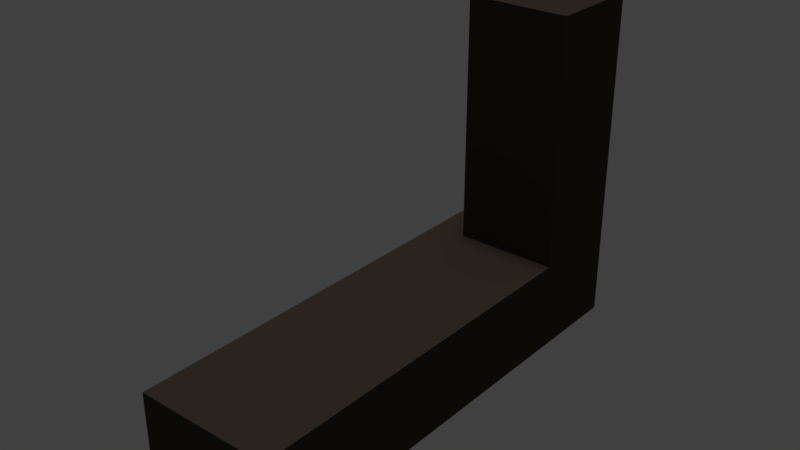 # Source: table_03_mockup.blend  (saved by Blender 2.78.0; exported with 4.5.12 LTS)
import bpy
from mathutils import Matrix  # noqa: F401  (used for matrix-valued properties, if any)

bpy.ops.wm.read_factory_settings(use_empty=True)
scene = bpy.context.scene
scene.name = 'Scene'

# ---- collections
col_collection_1 = bpy.data.collections.new('Collection 1'); scene.collection.children.link(col_collection_1)

# ---- materials (node trees are filled in below, after node groups)
mat_table_03_material = bpy.data.materials.new('table_03_material')
mat_table_03_material.alpha_threshold = 0.0
mat_table_03_material.use_transparent_shadow = False
mat_table_03_material.diffuse_color = (0.06072, 0.04792, 0.03617, 1.0)
mat_table_03_material.roughness = 0.5
mat_table_03_material.specular_intensity = 0.0

# ---- material node trees

# ---- world
world_world = bpy.data.worlds.new('World'); scene.world = world_world
world_world.color = (0.05088, 0.05088, 0.05088)
world_world.use_sun_shadow = False
world_world.sun_shadow_jitter_overblur = 0.0
world_world.cycles.sampling_method = 'MANUAL'

# ---- lights
light_hemi_001 = bpy.data.lights.new('Hemi.001', 'SUN')
light_hemi_001.transmission_factor = 0.0
light_hemi_001.angle = 0.1993
light_hemi_001.energy = 0.5
light_hemi_001.shadow_buffer_clip_start = 0.5
light_hemi_001.shadow_soft_size = 0.1
light_hemi_001.shadow_cascade_max_distance = 1000.0
light_hemi = bpy.data.lights.new('Hemi', 'SUN')
light_hemi.transmission_factor = 0.0
light_hemi.angle = 0.1993
light_hemi.energy = 1.0
light_hemi.shadow_buffer_clip_start = 0.5
light_hemi.shadow_soft_size = 0.1
light_hemi.shadow_cascade_max_distance = 1000.0

# ---- meshes
me_plane = bpy.data.meshes.new('Plane')
me_plane.from_pydata([(0.2356, -0.7978, 0.0), (-0.3441, -0.7978, 0.0), (0.2356, 0.7978, 0.0), (-0.3441, 0.7978, 0.0), (0.2356, 0.7978, 0.3774), (0.2356, -0.7978, 0.3774), (-0.3441, -0.7978, 0.3774), (-0.3441, 0.7978, 0.3774), (-0.3441, -0.7463, 0.05479), (-0.3441, 0.7463, 0.05479), (-0.3441, -0.7463, 0.3226), (-0.3441, 0.7463, 0.3226), (0.2356, -0.7978, 0.1666), (0.2356, -0.7978, 0.2108), (0.2356, 0.7978, 0.2108), (0.2356, 0.7978, 0.1666), (-0.3441, 0.7978, 0.2108), (-0.3441, 0.7978, 0.1666), (-0.3441, -0.7978, 0.1666), (-0.3441, -0.7978, 0.2108), (-0.3441, 0.7463, 0.2108), (-0.3441, 0.7463, 0.1666), (-0.3441, -0.7463, 0.1666), (-0.3441, -0.7463, 0.2108), (0.2356, 0.287, 0.0), (0.2356, -0.287, 0.0), (-0.3441, -0.287, 0.0), (-0.3441, 0.287, 0.0), (0.2356, 0.287, 0.3774), (0.2356, -0.287, 0.3774), (-0.3441, -0.287, 0.3774), (-0.3441, 0.287, 0.3774), (-0.3441, -0.287, 0.05479), (-0.3441, 0.287, 0.05479), (-0.3441, -0.287, 0.3226), (-0.3441, 0.287, 0.3226), (-0.3441, 0.287, 0.1666), (-0.3441, -0.287, 0.1666), (-0.3441, 0.287, 0.2108), (-0.3441, -0.287, 0.2108), (0.2356, -0.287, 0.1666), (0.2356, 0.287, 0.1666), (0.2356, -0.287, 0.2108), (0.2356, 0.287, 0.2108), (0.2356, 0.2179, 0.0), (0.2356, -0.2179, 0.0), (-0.3441, -0.2179, 0.0), (-0.3441, 0.2179, 0.0), (0.2356, 0.2179, 0.3774), (0.2356, -0.2179, 0.3774), (-0.3441, -0.2179, 0.3774), (-0.3441, 0.2179, 0.3774), (-0.3441, -0.2179, 0.05479), (-0.3441, 0.2179, 0.05479), (-0.3441, -0.2179, 0.3226), (-0.3441, 0.2179, 0.3226), (-0.3441, 0.2179, 0.1666), (-0.3441, -0.2179, 0.1666), (-0.3441, 0.2179, 0.2108), (-0.3441, -0.2179, 0.2108), (0.2356, -0.2179, 0.1666), (0.2356, 0.2179, 0.1666), (0.2356, -0.2179, 0.2108), (0.2356, 0.2179, 0.2108), (0.09192, 0.287, 0.05479), (0.09192, 0.7463, 0.05479), (0.09192, 0.287, 0.3226), (0.09192, 0.7463, 0.3226), (0.09192, 0.7463, 0.1666), (0.09192, -0.7463, 0.2108), (0.09192, -0.7463, 0.3226), (0.09192, 0.7463, 0.2108), (0.09192, -0.7463, 0.05479), (0.09192, -0.7463, 0.1666), (0.09192, -0.287, 0.1666), (0.09192, -0.287, 0.2108), (0.09192, -0.287, 0.05479), (0.09192, -0.287, 0.3226), (0.09192, 0.287, 0.1666), (0.09192, 0.287, 0.2108), (0.09192, -0.2179, 0.05479), (0.09192, 0.2179, 0.05479), (0.09192, -0.2179, 0.3226), (0.09192, 0.2179, 0.3226), (0.09192, 0.2179, 0.1666), (0.09192, -0.2179, 0.1666), (0.09192, 0.2179, 0.2108), (0.09192, -0.2179, 0.2108), (-0.3441, 1.206, 0.0), (0.2356, 1.206, 0.0), (-0.3441, 1.206, 0.3774), (0.2356, 1.206, 0.3774), (0.2356, 1.206, 0.1666), (-0.3441, 1.206, 0.1666), (0.2356, 1.206, 0.2108), (-0.3441, 1.206, 0.2108), (-0.3441, 1.153, 0.3774), (-0.3441, 0.851, 0.3774), (-0.3441, 0.851, 0.2108), (-0.3441, 1.153, 0.2108), (0.2356, 0.851, 0.3774), (0.2356, 1.153, 0.3774), (0.2356, 1.153, 0.2108), (0.2356, 0.851, 0.2108), (0.2356, 0.851, 0.1666), (0.2356, 1.153, 0.1666), (0.2356, 1.153, 0.0), (0.2356, 0.851, 0.0), (-0.3441, 0.851, 0.1666), (-0.3441, 1.153, 0.1666), (-0.3441, 1.153, 0.0), (-0.3441, 0.851, 0.0), (0.2356, 0.7978, 1.418), (0.2356, 1.206, 1.418), (0.2356, 1.153, 1.418), (0.2356, 0.851, 1.418), (0.2356, 0.7978, 1.137), (0.2356, 0.7978, 1.074), (0.2356, 0.7978, 0.7207), (0.2356, 0.7978, 0.6583), (0.2356, 0.851, 1.137), (0.2356, 0.851, 1.074), (0.2356, 0.851, 0.7207), (0.2356, 0.851, 0.6583), (0.2356, 1.206, 0.6583), (0.2356, 1.206, 0.7207), (0.2356, 1.206, 1.074), (0.2356, 1.206, 1.137), (0.2356, 1.153, 1.137), (0.2356, 1.153, 1.074), (0.2356, 1.153, 0.7207), (0.2356, 1.153, 0.6583), (0.2356, 1.206, 1.364), (0.2356, 0.7978, 1.364), (0.2356, 0.851, 1.364), (0.2356, 1.153, 1.364), (-0.1991, -0.7978, 0.0), (-0.1991, 0.7978, 0.0), (-0.1991, -0.7978, 0.3774), (-0.3441, 1.14, 0.1725), (-0.1991, -0.7978, 0.1666), (-0.1991, -0.7978, 0.2108), (-0.1991, -0.287, 0.3774), (-0.1991, 0.287, 0.3774), (-0.1991, -0.287, 0.0), (-0.1991, 0.287, 0.0), (-0.1991, -0.2179, 0.0), (-0.1991, 0.2179, 0.0), (-0.1991, -0.2179, 0.3774), (-0.1991, 0.2179, 0.3774), (-0.1991, 1.206, 0.0), (-0.3441, 0.8638, 0.1725), (-0.1991, 1.206, 0.1666), (-0.1991, 1.206, 0.2108), (-0.1991, 0.851, 0.0), (-0.1991, 1.153, 0.0), (-0.1991, 0.7978, 1.418), (-0.1991, 1.206, 1.418), (-0.1991, 0.851, 1.418), (-0.1991, 1.153, 1.418), (-0.1991, 1.206, 0.6583), (-0.1991, 1.206, 0.7207), (-0.1991, 1.206, 1.074), (-0.1991, 1.206, 1.137), (-0.1991, 0.7978, 0.6583), (-0.1991, 0.7978, 0.7207), (-0.1991, 0.7978, 1.074), (-0.1991, 0.7978, 1.137), (-0.1991, 1.206, 1.364), (-0.1991, 0.7978, 1.364), (-0.1991, 0.7978, 0.3774), (-0.1991, 1.206, 0.3774), (-0.1991, 1.153, 0.3774), (-0.1991, 0.851, 0.3774), (-0.3441, 1.14, 0.2049), (-0.3441, 0.8638, 0.2049), (-0.1991, 1.153, 0.6583), (-0.1991, 0.851, 0.6583), (-0.1991, 1.153, 0.7207), (-0.1991, 0.851, 0.7207), (-0.1991, 1.153, 1.074), (-0.1991, 0.851, 1.074), (-0.1991, 1.153, 1.137), (-0.1991, 0.851, 1.137), (-0.1991, 1.153, 1.364), (-0.1991, 0.851, 1.364), (-0.3441, 0.8638, 0.3268), (-0.3441, 1.14, 0.3268), (-0.3441, 1.14, 0.05053), (-0.3441, 0.8638, 0.05053), (-0.3267, 1.14, 0.2049), (-0.3267, 1.14, 0.3268), (-0.3267, 0.8638, 0.2049), (-0.3267, 0.8638, 0.3268), (-0.3267, 1.14, 0.1725), (-0.3267, 0.8638, 0.1725), (-0.3267, 1.14, 0.05053), (-0.3267, 0.8638, 0.05053), (0.1117, 1.153, 0.3774), (0.1117, 0.851, 0.3774), (0.1117, 1.153, 0.6583), (0.1117, 0.8511, 0.6583), (0.1117, 1.153, 0.7207), (0.1117, 0.8511, 0.7207), (0.1117, 1.153, 1.074), (0.1117, 0.8511, 1.074), (0.1117, 1.153, 1.137), (0.1117, 0.8511, 1.137), (0.1117, 1.153, 1.364), (0.1117, 0.8511, 1.364)], [], [(145, 27, 3, 137), (143, 170, 7, 31), (42, 29, 5, 13), (106, 89, 92, 105), (141, 138, 6, 19), (18, 22, 8, 1), (54, 82, 87, 59), (16, 20, 11, 7), (30, 34, 10, 6), (27, 33, 9, 3), (3, 9, 21, 17), (17, 21, 20, 16), (38, 79, 71, 20), (36, 38, 20, 21), (6, 10, 23, 19), (19, 23, 22, 18), (136, 140, 18, 1), (140, 141, 19, 18), (102, 94, 91, 101), (96, 90, 95, 99), (25, 40, 12, 0), (40, 42, 13, 12), (15, 14, 43, 41), (60, 62, 42, 40), (2, 15, 41, 24), (45, 60, 40, 25), (22, 23, 39, 37), (56, 58, 38, 36), (55, 83, 82, 54), (53, 56, 36, 33), (1, 8, 32, 26), (47, 53, 33, 27), (7, 11, 35, 31), (50, 54, 34, 30), (53, 81, 84, 56), (58, 55, 35, 38), (14, 4, 28, 43), (62, 49, 29, 42), (138, 142, 30, 6), (149, 143, 31, 51), (136, 1, 26, 144), (147, 47, 27, 145), (144, 26, 46, 146), (146, 46, 47, 147), (142, 148, 50, 30), (148, 149, 51, 50), (43, 28, 48, 63), (63, 48, 49, 62), (39, 34, 54, 59), (20, 71, 67, 11), (31, 35, 55, 51), (51, 55, 54, 50), (26, 32, 52, 46), (46, 52, 53, 47), (32, 37, 57, 52), (11, 67, 66, 35), (37, 39, 59, 57), (57, 59, 58, 56), (24, 41, 61, 44), (44, 61, 60, 45), (41, 43, 63, 61), (61, 63, 62, 60), (79, 66, 67, 71), (64, 78, 68, 65), (72, 73, 74, 76), (69, 70, 77, 75), (87, 82, 83, 86), (80, 85, 84, 81), (9, 65, 68, 21), (58, 86, 83, 55), (10, 70, 69, 23), (8, 72, 76, 32), (22, 73, 72, 8), (56, 84, 85, 57), (39, 75, 77, 34), (34, 77, 70, 10), (59, 87, 86, 58), (35, 66, 79, 38), (32, 76, 74, 37), (52, 80, 81, 53), (21, 68, 78, 36), (36, 78, 64, 33), (37, 74, 73, 22), (33, 64, 65, 9), (57, 85, 80, 52), (23, 69, 75, 39), (153, 171, 91, 94), (150, 152, 92, 89), (152, 153, 94, 92), (99, 95, 93, 109), (155, 150, 89, 106), (105, 92, 94, 102), (109, 93, 88, 110), (17, 108, 111, 3), (110, 188, 139, 109), (15, 104, 103, 14), (104, 105, 102, 103), (137, 154, 107, 2), (154, 155, 106, 107), (16, 98, 108, 17), (96, 187, 186, 97), (7, 97, 98, 16), (109, 139, 174, 99), (14, 103, 100, 4), (103, 102, 101, 100), (2, 107, 104, 15), (107, 106, 105, 104), (134, 115, 112, 133), (168, 157, 113, 132), (135, 114, 115, 134), (132, 113, 114, 135), (91, 124, 131, 101), (124, 125, 130, 131), (125, 126, 129, 130), (126, 127, 128, 129), (101, 131, 123, 100), (131, 130, 122, 123), (130, 129, 121, 122), (129, 128, 120, 121), (171, 160, 124, 91), (160, 161, 125, 124), (161, 162, 126, 125), (162, 163, 127, 126), (100, 123, 119, 4), (123, 122, 118, 119), (122, 121, 117, 118), (121, 120, 116, 117), (127, 132, 135, 128), (128, 135, 134, 120), (163, 168, 132, 127), (120, 134, 133, 116), (116, 133, 169, 167), (117, 116, 167, 166), (118, 117, 166, 165), (119, 118, 165, 164), (4, 119, 164, 170), (115, 114, 159, 158), (112, 115, 158, 156), (114, 113, 157, 159), (133, 112, 156, 169), (111, 110, 155, 154), (3, 111, 154, 137), (110, 88, 150, 155), (93, 95, 153, 152), (88, 93, 152, 150), (95, 90, 171, 153), (49, 48, 149, 148), (29, 49, 148, 142), (45, 146, 147, 44), (25, 144, 146, 45), (44, 147, 145, 24), (0, 136, 144, 25), (48, 28, 143, 149), (5, 29, 142, 138), (12, 13, 141, 140), (0, 12, 140, 136), (13, 5, 138, 141), (28, 4, 170, 143), (24, 145, 137, 2), (97, 173, 172, 96), (96, 172, 171, 90), (7, 170, 173, 97), (172, 176, 160, 171), (176, 178, 161, 160), (178, 180, 162, 161), (180, 182, 163, 162), (182, 184, 168, 163), (184, 159, 157, 168), (169, 156, 158, 185), (185, 158, 159, 184), (167, 169, 185, 183), (184, 208, 209, 185), (166, 167, 183, 181), (181, 183, 182, 180), (165, 166, 181, 179), (178, 202, 204, 180), (164, 165, 179, 177), (177, 179, 178, 176), (170, 164, 177, 173), (180, 204, 205, 181), (186, 193, 192, 175), (175, 192, 195, 151), (188, 196, 194, 139), (111, 189, 188, 110), (97, 186, 175, 98), (98, 175, 151, 108), (108, 151, 189, 111), (99, 174, 187, 96), (195, 194, 196, 197), (192, 190, 194, 195), (193, 191, 190, 192), (174, 190, 191, 187), (151, 195, 197, 189), (139, 194, 190, 174), (187, 191, 193, 186), (189, 197, 196, 188), (207, 209, 208, 206), (203, 205, 204, 202), (199, 201, 200, 198), (172, 198, 200, 176), (179, 203, 202, 178), (173, 199, 198, 172), (183, 207, 206, 182), (185, 209, 207, 183), (176, 200, 201, 177), (181, 205, 203, 179), (177, 201, 199, 173), (182, 206, 208, 184)])
me_plane.materials.append(mat_table_03_material)
me_plane.use_remesh_preserve_volume = False
me_plane.use_remesh_preserve_attributes = False
me_plane.use_mirror_vertex_groups = False
me_plane.update()

# ---- objects
ob_plane = bpy.data.objects.new('Plane', me_plane)
ob_bottom_light = bpy.data.objects.new('bottom_light', light_hemi_001)
ob_top_height = bpy.data.objects.new('top_height', light_hemi)

# ---- transforms, parenting, visibility, modifiers, constraints
ob_plane.location = (0.0, 0.0, 0.0)
ob_plane.lineart.crease_threshold = 0.0
ob_bottom_light.location = (0.0, 0.0, -100.0)
ob_bottom_light.rotation_euler = (0.0, 3.142, 0.0)
ob_bottom_light.hide_viewport = True
ob_bottom_light.hide_select = True
ob_bottom_light.lineart.crease_threshold = 0.0
ob_top_height.location = (0.0, 0.0, 100.0)
ob_top_height.hide_viewport = True
ob_top_height.hide_select = True
ob_top_height.lineart.crease_threshold = 0.0

# ---- collection membership
col_collection_1.objects.link(ob_plane)
col_collection_1.objects.link(ob_bottom_light)
col_collection_1.objects.link(ob_top_height)

# ---- scene / render settings (as saved in the file)
scene.frame_start = 1; scene.frame_end = 250; scene.frame_set(1)
scene.render.engine = 'BLENDER_EEVEE_NEXT'
scene.render.resolution_percentage = 50
scene.render.dither_intensity = 0.0
scene.cycles.use_denoising = False
scene.cycles.samples = 128
scene.cycles.sampling_pattern = 'TABULATED_SOBOL'
scene.cycles.light_sampling_threshold = 0.0
scene.cycles.use_adaptive_sampling = False
scene.cycles.use_light_tree = False
scene.cycles.blur_glossy = 0.0
scene.cycles.sample_clamp_indirect = 0.0
scene.view_settings.view_transform = 'Standard'
bpy.context.view_layer.update()

# ---- added for rendering (the .blend has no active camera): camera
cam_auto = bpy.data.cameras.new('AutoCamera')
cam_auto.lens = 50.0
cam_auto.sensor_width = 36.0
cam_auto.clip_end = 1000.0
ob_auto_camera = bpy.data.objects.new('AutoCamera', cam_auto)
scene.collection.objects.link(ob_auto_camera)
ob_auto_camera.location = (2.27963, -2.59635, 2.57602)
ob_auto_camera.rotation_euler = (1.09748, -7.21219e-08, 0.694738)
scene.camera = ob_auto_camera
bpy.context.view_layer.update()
